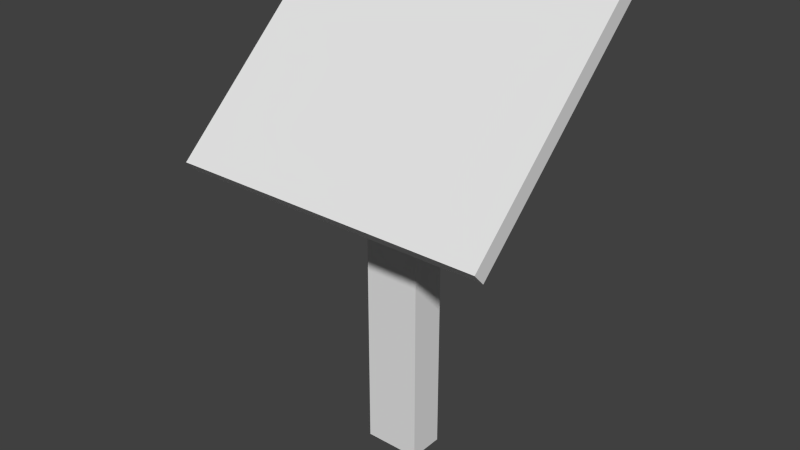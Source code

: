 # Source: plack.blend  (saved by Blender 2.75.0; exported with 4.5.12 LTS)
import bpy
from mathutils import Matrix  # noqa: F401  (used for matrix-valued properties, if any)

bpy.ops.wm.read_factory_settings(use_empty=True)
scene = bpy.context.scene
scene.name = 'Scene'

# ---- collections
col_collection_1 = bpy.data.collections.new('Collection 1'); scene.collection.children.link(col_collection_1)

# ---- materials (node trees are filled in below, after node groups)
mat_material = bpy.data.materials.new('Material')
mat_material.alpha_threshold = 0.0
mat_material.use_transparent_shadow = False
mat_material.roughness = 0.5
mat_material.line_color = (0.0, 0.0, 0.0, 1.0)

# ---- material node trees

# ---- world
world_world = bpy.data.worlds.new('World'); scene.world = world_world
world_world.color = (0.05088, 0.05088, 0.05088)
world_world.use_sun_shadow = False
world_world.sun_shadow_jitter_overblur = 0.0
world_world.cycles.sampling_method = 'MANUAL'
world_world.cycles.sample_map_resolution = 256

# ---- meshes
me_cube = bpy.data.meshes.new('Cube')
me_cube.from_pydata([(0.03902, 0.009797, 0.009869), (0.03902, -0.03609, 0.009869), (-0.03353, -0.03609, 0.009869), (-0.03353, 0.009797, 0.009869), (0.03902, 0.009796, 0.5086), (0.03902, -0.03609, 0.466), (-0.03353, -0.03609, 0.466), (-0.03353, 0.009797, 0.5086), (0.2067, 0.1158, 0.607), (0.2067, -0.1421, 0.3676), (-0.2012, -0.1421, 0.3676), (-0.2012, 0.1158, 0.607), (0.2067, 0.1013, 0.6226), (0.2067, -0.1567, 0.3833), (-0.2012, -0.1566, 0.3833), (-0.2012, 0.1013, 0.6226)], [], [(0, 1, 2, 3), (6, 5, 9, 10), (0, 4, 5, 1), (1, 5, 6, 2), (2, 6, 7, 3), (4, 0, 3, 7), (10, 9, 13, 14), (5, 4, 8, 9), (7, 6, 10, 11), (4, 7, 11, 8), (12, 15, 14, 13), (9, 8, 12, 13), (11, 10, 14, 15), (8, 11, 15, 12)])
_uv = me_cube.uv_layers.new(name='UVMap')
_uv.uv.foreach_set('vector', [0.08543, 0.6465, 0.08543, 0.687, 0.02147, 0.687, 0.02147, 0.6465, 0.165, 0.4028, 0.1661, 0.4749, 0.0416, 0.6194, 0.04576, 0.275, 0.5409, 0.5385, 0.5409, 0.9782, 0.5005, 0.9407, 0.5005, 0.5385, 0.5002, 0.5385, 0.5002, 0.9407, 0.4363, 0.9407, 0.4363, 0.5385, 0.5817, 0.5385, 0.5817, 0.9407, 0.5412, 0.9782, 0.5412, 0.5385, 0.372, 0.9782, 0.372, 0.5385, 0.436, 0.5385, 0.436, 0.9782, 0.04576, 0.275, 0.0416, 0.6194, 0.02147, 0.6463, 0.02147, 0.2558, 0.1661, 0.4749, 0.2282, 0.4715, 0.3475, 0.5994, 0.0416, 0.6194, 0.2271, 0.3994, 0.165, 0.4028, 0.04576, 0.275, 0.3516, 0.255, 0.2282, 0.4715, 0.2271, 0.3994, 0.3516, 0.255, 0.3475, 0.5994, 0.9746, 0.4542, 0.4955, 0.4542, 0.4955, 0.04081, 0.9746, 0.04081, 0.0416, 0.6194, 0.3475, 0.5994, 0.3718, 0.6185, 0.02147, 0.6463, 0.3516, 0.255, 0.04576, 0.275, 0.02147, 0.2558, 0.3718, 0.2281, 0.3475, 0.5994, 0.3516, 0.255, 0.3718, 0.2281, 0.3718, 0.6185])
me_cube.materials.append(mat_material)
me_cube.use_remesh_preserve_volume = False
me_cube.use_remesh_preserve_attributes = False
me_cube.use_mirror_vertex_groups = False
me_cube.update()

# ---- objects
ob_cube = bpy.data.objects.new('Cube', me_cube)

# ---- transforms, parenting, visibility, modifiers, constraints
ob_cube.location = (0.0, 0.0, 0.0)
ob_cube.lock_rotations_4d = False
ob_cube.empty_display_type = 'ARROWS'
ob_cube.lineart.crease_threshold = 0.0

# ---- collection membership
col_collection_1.objects.link(ob_cube)

# ---- scene / render settings (as saved in the file)
scene.frame_start = 1; scene.frame_end = 250; scene.frame_set(1)
scene.render.engine = 'BLENDER_EEVEE_NEXT'
scene.render.resolution_percentage = 50
scene.render.dither_intensity = 0.0
scene.cycles.use_denoising = False
scene.cycles.samples = 10
scene.cycles.sampling_pattern = 'TABULATED_SOBOL'
scene.cycles.light_sampling_threshold = 0.0
scene.cycles.use_adaptive_sampling = False
scene.cycles.use_light_tree = False
scene.cycles.blur_glossy = 0.0
scene.cycles.pixel_filter_type = 'GAUSSIAN'
scene.cycles.sample_clamp_indirect = 0.0
scene.view_settings.view_transform = 'Standard'
bpy.context.view_layer.update()

# ---- added for rendering (the .blend has no active camera and no usable light): camera, sun
cam_auto = bpy.data.cameras.new('AutoCamera')
cam_auto.lens = 50.0
cam_auto.sensor_width = 36.0
cam_auto.clip_end = 1000.0
ob_auto_camera = bpy.data.objects.new('AutoCamera', cam_auto)
scene.collection.objects.link(ob_auto_camera)
ob_auto_camera.location = (0.72895, -0.891859, 0.897215)
ob_auto_camera.rotation_euler = (1.09748, -7.21219e-08, 0.694738)
scene.camera = ob_auto_camera
light_auto_sun = bpy.data.lights.new('AutoSun', 'SUN')
light_auto_sun.energy = 3.0
light_auto_sun.angle = 0.0523599
ob_auto_sun = bpy.data.objects.new('AutoSun', light_auto_sun)
scene.collection.objects.link(ob_auto_sun)
ob_auto_sun.rotation_euler = (0.872665, 0.174533, 0.523599)
bpy.context.view_layer.update()
